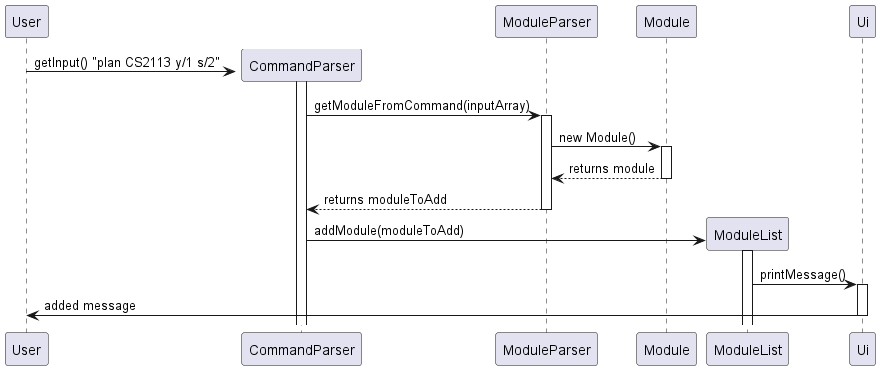

The diagram above was rendered by PlantUML. Its source (embedded in the PNG):
@startuml
participant User

create CommandParser


activate CommandParser
User -> CommandParser: getInput() "plan CS2113 y/1 s/2"

CommandParser -> ModuleParser: getModuleFromCommand(inputArray)

activate ModuleParser
ModuleParser -> Module: new Module()

activate Module
Module --> ModuleParser: returns module
deactivate Module

ModuleParser --> CommandParser: returns moduleToAdd
deactivate ModuleParser

create ModuleList
CommandParser -> ModuleList: addModule(moduleToAdd)

activate ModuleList
ModuleList -> Ui: printMessage()

activate Ui
Ui -> User: added message
deactivate Ui

@enduml